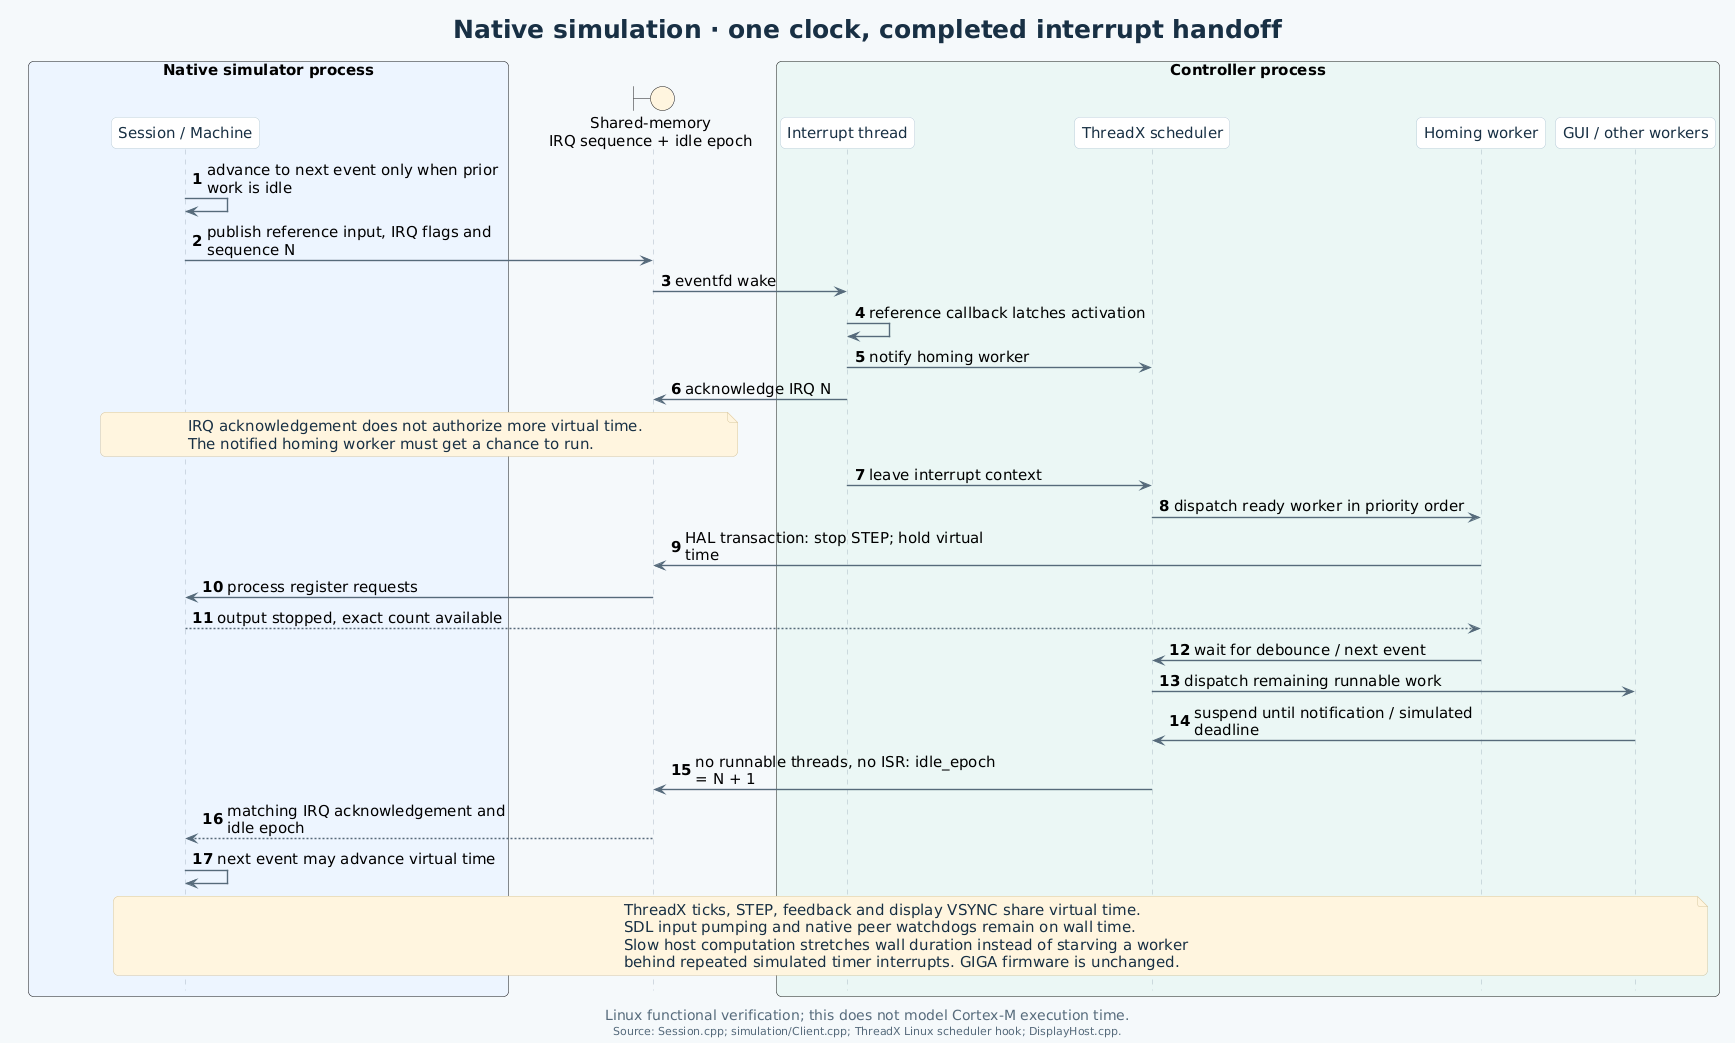

The diagram above was rendered by PlantUML. Its source (embedded in the PNG):
@startuml
!include style.iuml
title Native simulation · one clock, completed interrupt handoff
caption Linux functional verification; this does not model Cortex-M execution time.
footer Source: Session.cpp; simulation/Client.cpp; ThreadX Linux scheduler hook; DisplayHost.cpp.
autonumber
box "Native simulator process" #EDF4FE
participant "Session / Machine" as P
end box
boundary "Shared-memory\nIRQ sequence + idle epoch" as Q #FFF5DF
box "Controller process" #EAF7F4
participant "Interrupt thread" as I
participant "ThreadX scheduler" as S
participant "Homing worker" as H
participant "GUI / other workers" as G
end box

P -> P : advance to next event only when prior work is idle
P -> Q : publish reference input, IRQ flags and sequence N
Q -> I : eventfd wake
I -> I : reference callback latches activation
I -> S : notify homing worker
I -> Q : acknowledge IRQ N
note over P,Q
  IRQ acknowledgement does not authorize more virtual time.
  The notified homing worker must get a chance to run.
end note
I -> S : leave interrupt context
S -> H : dispatch ready worker in priority order
H -> Q : HAL transaction: stop STEP; hold virtual time
Q -> P : process register requests
P --> H : output stopped, exact count available
H -> S : wait for debounce / next event
S -> G : dispatch remaining runnable work
G -> S : suspend until notification / simulated deadline
S -> Q : no runnable threads, no ISR: idle_epoch = N + 1
Q --> P : matching IRQ acknowledgement and idle epoch
P -> P : next event may advance virtual time

note over P,G #FFF5DF
  ThreadX ticks, STEP, feedback and display VSYNC share virtual time.
  SDL input pumping and native peer watchdogs remain on wall time.
  Slow host computation stretches wall duration instead of starving a worker
  behind repeated simulated timer interrupts. GIGA firmware is unchanged.
end note
@enduml